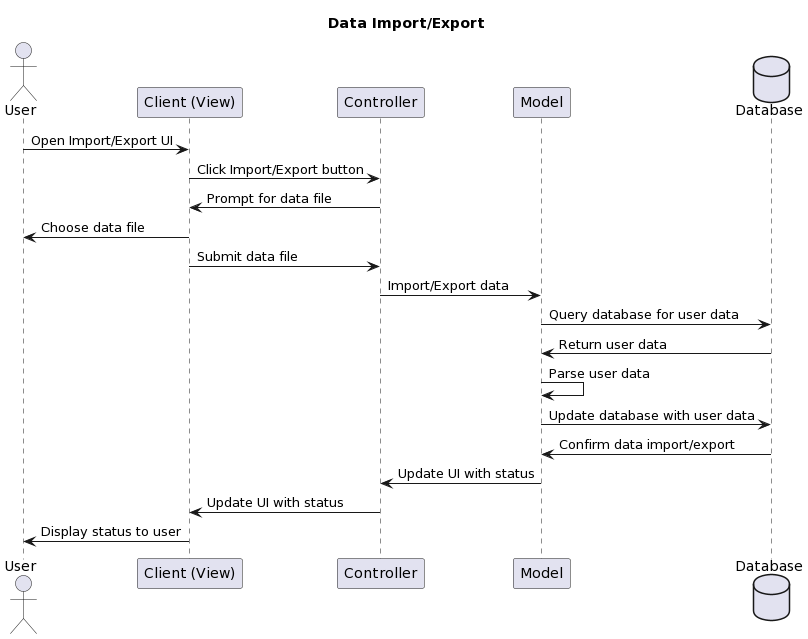

The diagram above was rendered by PlantUML. Its source (embedded in the PNG):
@startuml
title Data Import/Export

actor User

participant "Client (View)" as View
participant "Controller" as Controller
participant "Model" as Model
database "Database" as Database

User -> View: Open Import/Export UI
View -> Controller: Click Import/Export button
Controller -> View: Prompt for data file
View -> User: Choose data file
View -> Controller: Submit data file
Controller -> Model: Import/Export data
Model -> Database: Query database for user data
Database -> Model: Return user data
Model -> Model: Parse user data
Model -> Database: Update database with user data
Database -> Model: Confirm data import/export
Model -> Controller: Update UI with status
Controller -> View: Update UI with status
View -> User: Display status to user
@enduml